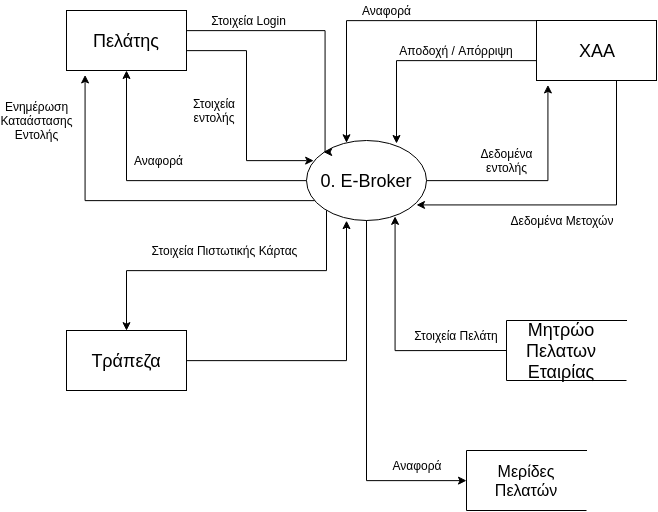

The diagram above was exported from draw.io. Its source (the exported page's mxGraphModel, read from the mxfile embedded in the PNG):
<mxGraphModel dx="1420" dy="977" grid="1" gridSize="10" guides="1" tooltips="1" connect="1" arrows="1" fold="1" page="1" pageScale="1" pageWidth="850" pageHeight="1100" math="0" shadow="0">
  <root>
    <mxCell id="0" />
    <mxCell id="1" parent="0" />
    <mxCell id="2Jcjepf-wgYnSCiZa8Y2-10" style="edgeStyle=orthogonalEdgeStyle;rounded=0;orthogonalLoop=1;jettySize=auto;html=1;entryX=0.062;entryY=0.244;entryDx=0;entryDy=0;entryPerimeter=0;" parent="1" source="2Jcjepf-wgYnSCiZa8Y2-4" target="2Jcjepf-wgYnSCiZa8Y2-6" edge="1">
      <mxGeometry relative="1" as="geometry">
        <Array as="points">
          <mxPoint x="290" y="100" />
          <mxPoint x="290" y="210" />
          <mxPoint x="350" y="210" />
        </Array>
      </mxGeometry>
    </mxCell>
    <mxCell id="2Jcjepf-wgYnSCiZa8Y2-4" value="" style="rounded=0;whiteSpace=wrap;html=1;fillColor=none;" parent="1" vertex="1">
      <mxGeometry x="110" y="60" width="120" height="60" as="geometry" />
    </mxCell>
    <mxCell id="2Jcjepf-wgYnSCiZa8Y2-11" style="edgeStyle=orthogonalEdgeStyle;rounded=0;orthogonalLoop=1;jettySize=auto;html=1;exitX=0;exitY=0.5;exitDx=0;exitDy=0;entryX=0.75;entryY=0.038;entryDx=0;entryDy=0;entryPerimeter=0;" parent="1" source="2Jcjepf-wgYnSCiZa8Y2-5" target="2Jcjepf-wgYnSCiZa8Y2-6" edge="1">
      <mxGeometry relative="1" as="geometry">
        <Array as="points">
          <mxPoint x="580" y="110" />
          <mxPoint x="440" y="110" />
        </Array>
      </mxGeometry>
    </mxCell>
    <mxCell id="2Jcjepf-wgYnSCiZa8Y2-12" style="edgeStyle=orthogonalEdgeStyle;rounded=0;orthogonalLoop=1;jettySize=auto;html=1;" parent="1" source="2Jcjepf-wgYnSCiZa8Y2-5" target="2Jcjepf-wgYnSCiZa8Y2-6" edge="1">
      <mxGeometry relative="1" as="geometry">
        <Array as="points">
          <mxPoint x="390" y="70" />
        </Array>
      </mxGeometry>
    </mxCell>
    <mxCell id="2Jcjepf-wgYnSCiZa8Y2-14" style="edgeStyle=orthogonalEdgeStyle;rounded=0;orthogonalLoop=1;jettySize=auto;html=1;entryX=0.917;entryY=0.813;entryDx=0;entryDy=0;entryPerimeter=0;" parent="1" source="2Jcjepf-wgYnSCiZa8Y2-5" target="2Jcjepf-wgYnSCiZa8Y2-6" edge="1">
      <mxGeometry relative="1" as="geometry">
        <Array as="points">
          <mxPoint x="660" y="255" />
        </Array>
      </mxGeometry>
    </mxCell>
    <mxCell id="2Jcjepf-wgYnSCiZa8Y2-5" value="" style="rounded=0;whiteSpace=wrap;html=1;fillColor=none;" parent="1" vertex="1">
      <mxGeometry x="580" y="70" width="120" height="60" as="geometry" />
    </mxCell>
    <mxCell id="2Jcjepf-wgYnSCiZa8Y2-13" style="edgeStyle=orthogonalEdgeStyle;rounded=0;orthogonalLoop=1;jettySize=auto;html=1;entryX=0.092;entryY=1.067;entryDx=0;entryDy=0;entryPerimeter=0;" parent="1" source="2Jcjepf-wgYnSCiZa8Y2-6" target="2Jcjepf-wgYnSCiZa8Y2-5" edge="1">
      <mxGeometry relative="1" as="geometry" />
    </mxCell>
    <mxCell id="2Jcjepf-wgYnSCiZa8Y2-15" style="edgeStyle=orthogonalEdgeStyle;rounded=0;orthogonalLoop=1;jettySize=auto;html=1;" parent="1" source="2Jcjepf-wgYnSCiZa8Y2-6" target="2Jcjepf-wgYnSCiZa8Y2-4" edge="1">
      <mxGeometry relative="1" as="geometry">
        <Array as="points">
          <mxPoint x="170" y="230" />
        </Array>
      </mxGeometry>
    </mxCell>
    <mxCell id="2Jcjepf-wgYnSCiZa8Y2-16" style="edgeStyle=orthogonalEdgeStyle;rounded=0;orthogonalLoop=1;jettySize=auto;html=1;entryX=0.5;entryY=1;entryDx=0;entryDy=0;" parent="1" source="2Jcjepf-wgYnSCiZa8Y2-6" target="2Jcjepf-wgYnSCiZa8Y2-19" edge="1">
      <mxGeometry relative="1" as="geometry">
        <mxPoint x="300" y="360" as="targetPoint" />
        <Array as="points">
          <mxPoint x="410" y="530" />
        </Array>
      </mxGeometry>
    </mxCell>
    <mxCell id="2Jcjepf-wgYnSCiZa8Y2-68" style="edgeStyle=orthogonalEdgeStyle;rounded=0;orthogonalLoop=1;jettySize=auto;html=1;entryX=0.5;entryY=0;entryDx=0;entryDy=0;" parent="1" source="2Jcjepf-wgYnSCiZa8Y2-6" target="2Jcjepf-wgYnSCiZa8Y2-66" edge="1">
      <mxGeometry relative="1" as="geometry">
        <Array as="points">
          <mxPoint x="370" y="320" />
          <mxPoint x="170" y="320" />
        </Array>
      </mxGeometry>
    </mxCell>
    <mxCell id="SqZEunQN1oxmXvFFTvs_-8" style="edgeStyle=orthogonalEdgeStyle;rounded=0;orthogonalLoop=1;jettySize=auto;html=1;entryX=0.149;entryY=1.069;entryDx=0;entryDy=0;entryPerimeter=0;" edge="1" parent="1" source="2Jcjepf-wgYnSCiZa8Y2-6" target="2Jcjepf-wgYnSCiZa8Y2-21">
      <mxGeometry relative="1" as="geometry">
        <Array as="points">
          <mxPoint x="128" y="250" />
        </Array>
      </mxGeometry>
    </mxCell>
    <mxCell id="2Jcjepf-wgYnSCiZa8Y2-6" value="" style="ellipse;whiteSpace=wrap;html=1;fillColor=none;" parent="1" vertex="1">
      <mxGeometry x="350" y="190" width="120" height="80" as="geometry" />
    </mxCell>
    <mxCell id="2Jcjepf-wgYnSCiZa8Y2-17" style="edgeStyle=orthogonalEdgeStyle;rounded=0;orthogonalLoop=1;jettySize=auto;html=1;entryX=0.742;entryY=0.95;entryDx=0;entryDy=0;entryPerimeter=0;" parent="1" target="2Jcjepf-wgYnSCiZa8Y2-6" edge="1">
      <mxGeometry relative="1" as="geometry">
        <mxPoint x="550" y="400" as="sourcePoint" />
      </mxGeometry>
    </mxCell>
    <mxCell id="2Jcjepf-wgYnSCiZa8Y2-19" value="" style="shape=partialRectangle;whiteSpace=wrap;html=1;bottom=1;right=1;left=1;top=0;fillColor=none;routingCenterX=-0.5;rotation=90;" parent="1" vertex="1">
      <mxGeometry x="540" y="470" width="60" height="120" as="geometry" />
    </mxCell>
    <mxCell id="2Jcjepf-wgYnSCiZa8Y2-20" value="" style="shape=partialRectangle;whiteSpace=wrap;html=1;bottom=1;right=1;left=1;top=0;fillColor=none;routingCenterX=-0.5;rotation=90;" parent="1" vertex="1">
      <mxGeometry x="580" y="340" width="60" height="120" as="geometry" />
    </mxCell>
    <mxCell id="SqZEunQN1oxmXvFFTvs_-5" style="edgeStyle=orthogonalEdgeStyle;rounded=0;orthogonalLoop=1;jettySize=auto;html=1;entryX=0;entryY=0;entryDx=0;entryDy=0;" edge="1" parent="1" source="2Jcjepf-wgYnSCiZa8Y2-21" target="2Jcjepf-wgYnSCiZa8Y2-6">
      <mxGeometry relative="1" as="geometry">
        <Array as="points">
          <mxPoint x="368" y="80" />
        </Array>
      </mxGeometry>
    </mxCell>
    <mxCell id="2Jcjepf-wgYnSCiZa8Y2-21" value="&lt;font style=&quot;font-size: 18px&quot;&gt;Πελάτης&lt;/font&gt;" style="text;html=1;strokeColor=none;fillColor=none;align=center;verticalAlign=middle;whiteSpace=wrap;rounded=0;" parent="1" vertex="1">
      <mxGeometry x="110" y="60" width="120" height="60" as="geometry" />
    </mxCell>
    <mxCell id="2Jcjepf-wgYnSCiZa8Y2-22" value="&lt;font style=&quot;font-size: 18px&quot;&gt;ΧΑΑ&lt;/font&gt;" style="text;html=1;strokeColor=none;fillColor=none;align=center;verticalAlign=middle;whiteSpace=wrap;rounded=0;" parent="1" vertex="1">
      <mxGeometry x="620" y="90" width="40" height="20" as="geometry" />
    </mxCell>
    <mxCell id="2Jcjepf-wgYnSCiZa8Y2-23" value="&lt;font size=&quot;3&quot;&gt;Μερίδες Πελατών&lt;/font&gt;" style="text;html=1;strokeColor=none;fillColor=none;align=center;verticalAlign=middle;whiteSpace=wrap;rounded=0;" parent="1" vertex="1">
      <mxGeometry x="520" y="505" width="100" height="50" as="geometry" />
    </mxCell>
    <mxCell id="2Jcjepf-wgYnSCiZa8Y2-24" value="&lt;font style=&quot;font-size: 18px&quot;&gt;Μητρώο Πελατων Εταιρίας&lt;/font&gt;" style="text;html=1;strokeColor=none;fillColor=none;align=center;verticalAlign=middle;whiteSpace=wrap;rounded=0;" parent="1" vertex="1">
      <mxGeometry x="560" y="375" width="90" height="50" as="geometry" />
    </mxCell>
    <mxCell id="2Jcjepf-wgYnSCiZa8Y2-25" value="&lt;font style=&quot;font-size: 18px&quot;&gt;0. E-Broker&lt;/font&gt;" style="text;html=1;strokeColor=none;fillColor=none;align=center;verticalAlign=middle;whiteSpace=wrap;rounded=0;" parent="1" vertex="1">
      <mxGeometry x="360" y="220" width="100" height="20" as="geometry" />
    </mxCell>
    <mxCell id="2Jcjepf-wgYnSCiZa8Y2-26" value="Στοιχεία εντολής" style="text;html=1;strokeColor=none;fillColor=none;align=center;verticalAlign=middle;whiteSpace=wrap;rounded=0;" parent="1" vertex="1">
      <mxGeometry x="222.5" y="150" width="70" height="20" as="geometry" />
    </mxCell>
    <mxCell id="2Jcjepf-wgYnSCiZa8Y2-28" value="Αναφορά" style="text;html=1;strokeColor=none;fillColor=none;align=center;verticalAlign=middle;whiteSpace=wrap;rounded=0;" parent="1" vertex="1">
      <mxGeometry x="430" y="505" width="60" height="20" as="geometry" />
    </mxCell>
    <mxCell id="2Jcjepf-wgYnSCiZa8Y2-30" value="Στοιχεία Πελάτη" style="text;html=1;strokeColor=none;fillColor=none;align=center;verticalAlign=middle;whiteSpace=wrap;rounded=0;" parent="1" vertex="1">
      <mxGeometry x="450" y="375" width="100" height="20" as="geometry" />
    </mxCell>
    <mxCell id="2Jcjepf-wgYnSCiZa8Y2-31" value="Αναφορά" style="text;html=1;strokeColor=none;fillColor=none;align=center;verticalAlign=middle;whiteSpace=wrap;rounded=0;" parent="1" vertex="1">
      <mxGeometry x="175" y="200" width="55" height="20" as="geometry" />
    </mxCell>
    <mxCell id="2Jcjepf-wgYnSCiZa8Y2-32" value="Αναφορά" style="text;html=1;strokeColor=none;fillColor=none;align=center;verticalAlign=middle;whiteSpace=wrap;rounded=0;" parent="1" vertex="1">
      <mxGeometry x="402.5" y="50" width="55" height="20" as="geometry" />
    </mxCell>
    <mxCell id="2Jcjepf-wgYnSCiZa8Y2-33" value="Αποδοχή / Απόρριψη" style="text;html=1;strokeColor=none;fillColor=none;align=center;verticalAlign=middle;whiteSpace=wrap;rounded=0;" parent="1" vertex="1">
      <mxGeometry x="440" y="90" width="120" height="20" as="geometry" />
    </mxCell>
    <mxCell id="2Jcjepf-wgYnSCiZa8Y2-34" value="Δεδομένα εντολής" style="text;html=1;strokeColor=none;fillColor=none;align=center;verticalAlign=middle;whiteSpace=wrap;rounded=0;" parent="1" vertex="1">
      <mxGeometry x="530" y="200" width="40" height="20" as="geometry" />
    </mxCell>
    <mxCell id="2Jcjepf-wgYnSCiZa8Y2-36" value="Δεδομένα Μετοχών" style="text;html=1;strokeColor=none;fillColor=none;align=center;verticalAlign=middle;whiteSpace=wrap;rounded=0;" parent="1" vertex="1">
      <mxGeometry x="550" y="260" width="110" height="20" as="geometry" />
    </mxCell>
    <mxCell id="2Jcjepf-wgYnSCiZa8Y2-66" value="&lt;font style=&quot;font-size: 18px&quot;&gt;Τράπεζα&lt;/font&gt;" style="text;html=1;strokeColor=none;fillColor=none;align=center;verticalAlign=middle;whiteSpace=wrap;rounded=0;" parent="1" vertex="1">
      <mxGeometry x="110" y="380" width="120" height="60" as="geometry" />
    </mxCell>
    <mxCell id="2Jcjepf-wgYnSCiZa8Y2-70" value="Στοιχεία Πιστωτικής Κάρτας" style="text;html=1;strokeColor=none;fillColor=none;align=center;verticalAlign=middle;whiteSpace=wrap;rounded=0;" parent="1" vertex="1">
      <mxGeometry x="190" y="290" width="155" height="20" as="geometry" />
    </mxCell>
    <mxCell id="SqZEunQN1oxmXvFFTvs_-3" style="edgeStyle=orthogonalEdgeStyle;rounded=0;orthogonalLoop=1;jettySize=auto;html=1;entryX=0.333;entryY=1;entryDx=0;entryDy=0;entryPerimeter=0;" edge="1" parent="1" source="2Jcjepf-wgYnSCiZa8Y2-64" target="2Jcjepf-wgYnSCiZa8Y2-6">
      <mxGeometry relative="1" as="geometry" />
    </mxCell>
    <mxCell id="2Jcjepf-wgYnSCiZa8Y2-64" value="" style="rounded=0;whiteSpace=wrap;html=1;fillColor=none;" parent="1" vertex="1">
      <mxGeometry x="110" y="380" width="120" height="60" as="geometry" />
    </mxCell>
    <mxCell id="SqZEunQN1oxmXvFFTvs_-6" value="Στοιχεία Login" style="text;html=1;strokeColor=none;fillColor=none;align=center;verticalAlign=middle;whiteSpace=wrap;rounded=0;" vertex="1" parent="1">
      <mxGeometry x="245" y="60" width="95" height="20" as="geometry" />
    </mxCell>
    <mxCell id="SqZEunQN1oxmXvFFTvs_-9" value="Ενημέρωση Καταάστασης Εντολής" style="text;html=1;strokeColor=none;fillColor=none;align=center;verticalAlign=middle;whiteSpace=wrap;rounded=0;" vertex="1" parent="1">
      <mxGeometry x="60" y="160" width="40" height="20" as="geometry" />
    </mxCell>
  </root>
</mxGraphModel>